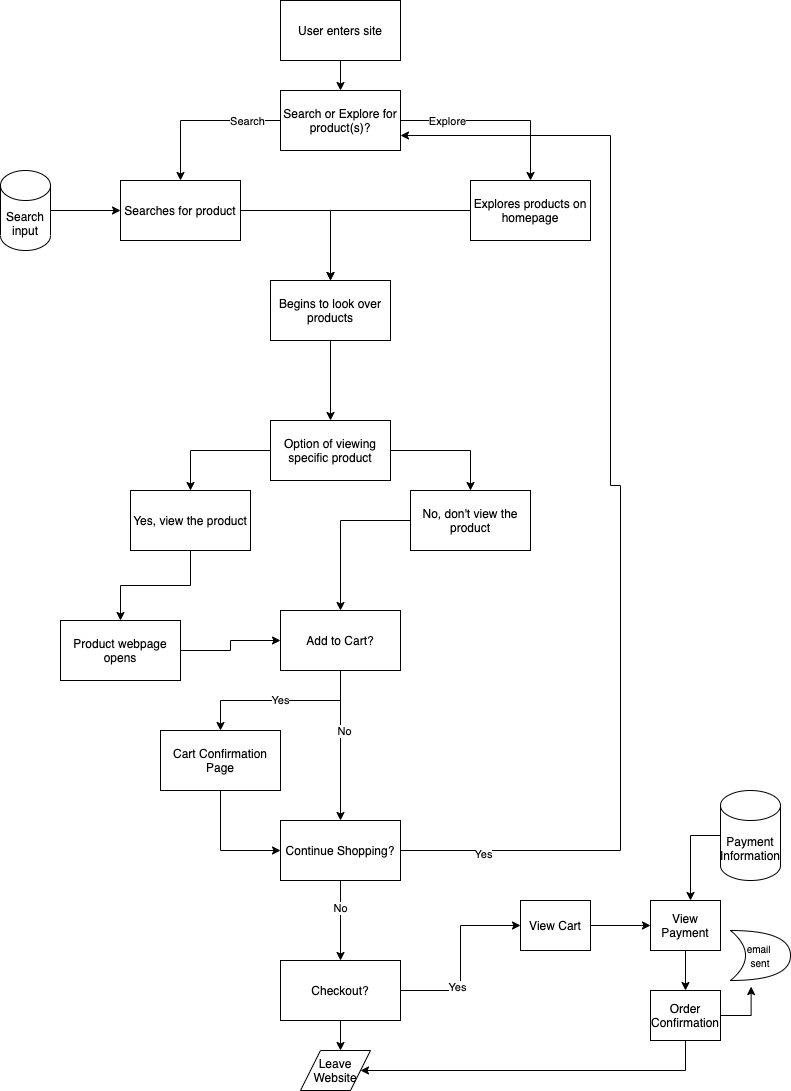

The diagram above was exported from draw.io. Its source (the exported page's mxGraphModel, read from the mxfile embedded in the PNG):
<mxGraphModel dx="715" dy="574" grid="1" gridSize="10" guides="1" tooltips="1" connect="1" arrows="1" fold="1" page="1" pageScale="1" pageWidth="850" pageHeight="1100" math="0" shadow="0">
  <root>
    <mxCell id="0" />
    <mxCell id="1" parent="0" />
    <mxCell id="37" value="" style="edgeStyle=orthogonalEdgeStyle;rounded=0;orthogonalLoop=1;jettySize=auto;html=1;" edge="1" parent="1" source="3" target="36">
      <mxGeometry relative="1" as="geometry" />
    </mxCell>
    <mxCell id="3" value="User enters site" style="rounded=0;whiteSpace=wrap;html=1;" parent="1" vertex="1">
      <mxGeometry x="340" width="120" height="60" as="geometry" />
    </mxCell>
    <mxCell id="15" value="" style="edgeStyle=orthogonalEdgeStyle;rounded=0;orthogonalLoop=1;jettySize=auto;html=1;" parent="1" source="8" target="14" edge="1">
      <mxGeometry relative="1" as="geometry" />
    </mxCell>
    <mxCell id="8" value="Searches for product" style="rounded=0;whiteSpace=wrap;html=1;" parent="1" vertex="1">
      <mxGeometry x="180" y="180" width="120" height="60" as="geometry" />
    </mxCell>
    <mxCell id="16" style="edgeStyle=orthogonalEdgeStyle;rounded=0;orthogonalLoop=1;jettySize=auto;html=1;exitX=0;exitY=0.5;exitDx=0;exitDy=0;entryX=0.5;entryY=0;entryDx=0;entryDy=0;" parent="1" source="10" target="14" edge="1">
      <mxGeometry relative="1" as="geometry" />
    </mxCell>
    <mxCell id="10" value="Explores products on homepage" style="rounded=0;whiteSpace=wrap;html=1;" parent="1" vertex="1">
      <mxGeometry x="530" y="180" width="120" height="60" as="geometry" />
    </mxCell>
    <mxCell id="13" style="edgeStyle=orthogonalEdgeStyle;rounded=0;orthogonalLoop=1;jettySize=auto;html=1;entryX=0;entryY=0.5;entryDx=0;entryDy=0;" parent="1" source="12" target="8" edge="1">
      <mxGeometry relative="1" as="geometry" />
    </mxCell>
    <mxCell id="12" value="Search input" style="shape=cylinder3;whiteSpace=wrap;html=1;boundedLbl=1;backgroundOutline=1;size=15;" parent="1" vertex="1">
      <mxGeometry x="60" y="170" width="50" height="80" as="geometry" />
    </mxCell>
    <mxCell id="18" value="" style="edgeStyle=orthogonalEdgeStyle;rounded=0;orthogonalLoop=1;jettySize=auto;html=1;" parent="1" source="14" target="17" edge="1">
      <mxGeometry relative="1" as="geometry" />
    </mxCell>
    <mxCell id="14" value="Begins to look over products" style="rounded=0;whiteSpace=wrap;html=1;" parent="1" vertex="1">
      <mxGeometry x="330" y="280" width="120" height="60" as="geometry" />
    </mxCell>
    <mxCell id="20" value="" style="edgeStyle=orthogonalEdgeStyle;rounded=0;orthogonalLoop=1;jettySize=auto;html=1;" parent="1" source="17" target="19" edge="1">
      <mxGeometry relative="1" as="geometry" />
    </mxCell>
    <mxCell id="22" value="" style="edgeStyle=orthogonalEdgeStyle;rounded=0;orthogonalLoop=1;jettySize=auto;html=1;" parent="1" source="17" target="21" edge="1">
      <mxGeometry relative="1" as="geometry" />
    </mxCell>
    <mxCell id="17" value="Option of viewing specific product" style="rounded=0;whiteSpace=wrap;html=1;" parent="1" vertex="1">
      <mxGeometry x="330" y="420" width="120" height="60" as="geometry" />
    </mxCell>
    <mxCell id="27" style="edgeStyle=orthogonalEdgeStyle;rounded=0;orthogonalLoop=1;jettySize=auto;html=1;exitX=0.5;exitY=1;exitDx=0;exitDy=0;" edge="1" parent="1" source="19">
      <mxGeometry relative="1" as="geometry">
        <mxPoint x="180" y="620" as="targetPoint" />
      </mxGeometry>
    </mxCell>
    <mxCell id="19" value="Yes, view the product" style="rounded=0;whiteSpace=wrap;html=1;" parent="1" vertex="1">
      <mxGeometry x="190" y="490" width="120" height="60" as="geometry" />
    </mxCell>
    <mxCell id="26" style="edgeStyle=orthogonalEdgeStyle;rounded=0;orthogonalLoop=1;jettySize=auto;html=1;entryX=0.5;entryY=0;entryDx=0;entryDy=0;" edge="1" parent="1" source="21" target="23">
      <mxGeometry relative="1" as="geometry" />
    </mxCell>
    <mxCell id="21" value="No, don't view the product" style="rounded=0;whiteSpace=wrap;html=1;" parent="1" vertex="1">
      <mxGeometry x="470" y="490" width="120" height="60" as="geometry" />
    </mxCell>
    <mxCell id="31" value="Yes" style="edgeStyle=orthogonalEdgeStyle;rounded=0;orthogonalLoop=1;jettySize=auto;html=1;" edge="1" parent="1" source="23" target="30">
      <mxGeometry relative="1" as="geometry" />
    </mxCell>
    <mxCell id="32" style="edgeStyle=orthogonalEdgeStyle;rounded=0;orthogonalLoop=1;jettySize=auto;html=1;" edge="1" parent="1" source="23">
      <mxGeometry relative="1" as="geometry">
        <mxPoint x="400" y="820" as="targetPoint" />
      </mxGeometry>
    </mxCell>
    <mxCell id="33" value="No" style="edgeLabel;html=1;align=center;verticalAlign=middle;resizable=0;points=[];" vertex="1" connectable="0" parent="32">
      <mxGeometry x="-0.2" y="3" relative="1" as="geometry">
        <mxPoint as="offset" />
      </mxGeometry>
    </mxCell>
    <mxCell id="23" value="Add to Cart?" style="rounded=0;whiteSpace=wrap;html=1;" vertex="1" parent="1">
      <mxGeometry x="340" y="610" width="120" height="60" as="geometry" />
    </mxCell>
    <mxCell id="29" style="edgeStyle=orthogonalEdgeStyle;rounded=0;orthogonalLoop=1;jettySize=auto;html=1;entryX=0;entryY=0.5;entryDx=0;entryDy=0;" edge="1" parent="1" source="28" target="23">
      <mxGeometry relative="1" as="geometry" />
    </mxCell>
    <mxCell id="28" value="Product webpage opens" style="rounded=0;whiteSpace=wrap;html=1;" vertex="1" parent="1">
      <mxGeometry x="120" y="620" width="120" height="60" as="geometry" />
    </mxCell>
    <mxCell id="35" style="edgeStyle=orthogonalEdgeStyle;rounded=0;orthogonalLoop=1;jettySize=auto;html=1;entryX=0;entryY=0.5;entryDx=0;entryDy=0;" edge="1" parent="1" source="30" target="34">
      <mxGeometry relative="1" as="geometry" />
    </mxCell>
    <mxCell id="30" value="Cart Confirmation Page" style="rounded=0;whiteSpace=wrap;html=1;" vertex="1" parent="1">
      <mxGeometry x="220" y="730" width="120" height="60" as="geometry" />
    </mxCell>
    <mxCell id="42" style="edgeStyle=orthogonalEdgeStyle;rounded=0;orthogonalLoop=1;jettySize=auto;html=1;entryX=1;entryY=0.75;entryDx=0;entryDy=0;" edge="1" parent="1" source="34" target="36">
      <mxGeometry relative="1" as="geometry">
        <Array as="points">
          <mxPoint x="680" y="850" />
          <mxPoint x="680" y="485" />
          <mxPoint x="670" y="485" />
          <mxPoint x="670" y="135" />
        </Array>
      </mxGeometry>
    </mxCell>
    <mxCell id="43" value="Yes" style="edgeLabel;html=1;align=center;verticalAlign=middle;resizable=0;points=[];" vertex="1" connectable="0" parent="42">
      <mxGeometry x="-0.8586" y="-3" relative="1" as="geometry">
        <mxPoint as="offset" />
      </mxGeometry>
    </mxCell>
    <mxCell id="44" style="edgeStyle=orthogonalEdgeStyle;rounded=0;orthogonalLoop=1;jettySize=auto;html=1;" edge="1" parent="1" source="34">
      <mxGeometry relative="1" as="geometry">
        <mxPoint x="400" y="960" as="targetPoint" />
      </mxGeometry>
    </mxCell>
    <mxCell id="45" value="No" style="edgeLabel;html=1;align=center;verticalAlign=middle;resizable=0;points=[];" vertex="1" connectable="0" parent="44">
      <mxGeometry x="-0.3242" y="-1" relative="1" as="geometry">
        <mxPoint as="offset" />
      </mxGeometry>
    </mxCell>
    <mxCell id="34" value="Continue Shopping?" style="rounded=0;whiteSpace=wrap;html=1;" vertex="1" parent="1">
      <mxGeometry x="340" y="820" width="120" height="60" as="geometry" />
    </mxCell>
    <mxCell id="38" style="edgeStyle=orthogonalEdgeStyle;rounded=0;orthogonalLoop=1;jettySize=auto;html=1;exitX=1;exitY=0.5;exitDx=0;exitDy=0;entryX=0.5;entryY=0;entryDx=0;entryDy=0;" edge="1" parent="1" source="36" target="10">
      <mxGeometry relative="1" as="geometry" />
    </mxCell>
    <mxCell id="41" value="Explore" style="edgeLabel;html=1;align=center;verticalAlign=middle;resizable=0;points=[];" vertex="1" connectable="0" parent="38">
      <mxGeometry x="-0.5123" relative="1" as="geometry">
        <mxPoint as="offset" />
      </mxGeometry>
    </mxCell>
    <mxCell id="39" style="edgeStyle=orthogonalEdgeStyle;rounded=0;orthogonalLoop=1;jettySize=auto;html=1;entryX=0.5;entryY=0;entryDx=0;entryDy=0;" edge="1" parent="1" source="36" target="8">
      <mxGeometry relative="1" as="geometry" />
    </mxCell>
    <mxCell id="40" value="Search" style="edgeLabel;html=1;align=center;verticalAlign=middle;resizable=0;points=[];" vertex="1" connectable="0" parent="39">
      <mxGeometry x="-0.5792" relative="1" as="geometry">
        <mxPoint as="offset" />
      </mxGeometry>
    </mxCell>
    <mxCell id="36" value="Search or Explore for product(s)?" style="rounded=0;whiteSpace=wrap;html=1;" vertex="1" parent="1">
      <mxGeometry x="340" y="90" width="120" height="60" as="geometry" />
    </mxCell>
    <mxCell id="47" style="edgeStyle=orthogonalEdgeStyle;rounded=0;orthogonalLoop=1;jettySize=auto;html=1;entryX=0;entryY=0.5;entryDx=0;entryDy=0;" edge="1" parent="1" source="46" target="51">
      <mxGeometry relative="1" as="geometry">
        <mxPoint x="550" y="990" as="targetPoint" />
      </mxGeometry>
    </mxCell>
    <mxCell id="48" value="Yes" style="edgeLabel;html=1;align=center;verticalAlign=middle;resizable=0;points=[];" vertex="1" connectable="0" parent="47">
      <mxGeometry x="-0.3098" y="4" relative="1" as="geometry">
        <mxPoint as="offset" />
      </mxGeometry>
    </mxCell>
    <mxCell id="49" style="edgeStyle=orthogonalEdgeStyle;rounded=0;orthogonalLoop=1;jettySize=auto;html=1;" edge="1" parent="1" source="46">
      <mxGeometry relative="1" as="geometry">
        <mxPoint x="400" y="1050" as="targetPoint" />
      </mxGeometry>
    </mxCell>
    <mxCell id="46" value="Checkout?" style="rounded=0;whiteSpace=wrap;html=1;" vertex="1" parent="1">
      <mxGeometry x="340" y="960" width="120" height="60" as="geometry" />
    </mxCell>
    <mxCell id="50" value="Leave Website" style="shape=parallelogram;perimeter=parallelogramPerimeter;whiteSpace=wrap;html=1;fixedSize=1;" vertex="1" parent="1">
      <mxGeometry x="360" y="1050" width="70" height="40" as="geometry" />
    </mxCell>
    <mxCell id="53" value="" style="edgeStyle=orthogonalEdgeStyle;rounded=0;orthogonalLoop=1;jettySize=auto;html=1;" edge="1" parent="1" source="51" target="52">
      <mxGeometry relative="1" as="geometry" />
    </mxCell>
    <mxCell id="51" value="View Cart" style="rounded=0;whiteSpace=wrap;html=1;" vertex="1" parent="1">
      <mxGeometry x="580" y="900" width="70" height="50" as="geometry" />
    </mxCell>
    <mxCell id="58" value="" style="edgeStyle=orthogonalEdgeStyle;rounded=0;orthogonalLoop=1;jettySize=auto;html=1;" edge="1" parent="1" source="52" target="57">
      <mxGeometry relative="1" as="geometry" />
    </mxCell>
    <mxCell id="52" value="View Payment" style="rounded=0;whiteSpace=wrap;html=1;" vertex="1" parent="1">
      <mxGeometry x="710" y="900" width="70" height="50" as="geometry" />
    </mxCell>
    <mxCell id="56" style="edgeStyle=orthogonalEdgeStyle;rounded=0;orthogonalLoop=1;jettySize=auto;html=1;" edge="1" parent="1" source="54">
      <mxGeometry relative="1" as="geometry">
        <mxPoint x="750" y="900" as="targetPoint" />
      </mxGeometry>
    </mxCell>
    <mxCell id="54" value="Payment Information" style="shape=cylinder3;whiteSpace=wrap;html=1;boundedLbl=1;backgroundOutline=1;size=15;" vertex="1" parent="1">
      <mxGeometry x="780" y="790" width="60" height="90" as="geometry" />
    </mxCell>
    <mxCell id="60" style="edgeStyle=orthogonalEdgeStyle;rounded=0;orthogonalLoop=1;jettySize=auto;html=1;entryX=0.344;entryY=1.122;entryDx=0;entryDy=0;entryPerimeter=0;" edge="1" parent="1" source="57" target="59">
      <mxGeometry relative="1" as="geometry" />
    </mxCell>
    <mxCell id="62" style="edgeStyle=orthogonalEdgeStyle;rounded=0;orthogonalLoop=1;jettySize=auto;html=1;entryX=1;entryY=0.5;entryDx=0;entryDy=0;" edge="1" parent="1" source="57" target="50">
      <mxGeometry relative="1" as="geometry">
        <Array as="points">
          <mxPoint x="745" y="1070" />
        </Array>
      </mxGeometry>
    </mxCell>
    <mxCell id="57" value="Order Confirmation" style="rounded=0;whiteSpace=wrap;html=1;" vertex="1" parent="1">
      <mxGeometry x="710" y="990" width="70" height="50" as="geometry" />
    </mxCell>
    <mxCell id="59" value="&lt;font style=&quot;font-size: 10px&quot;&gt;email &lt;br&gt;sent&lt;/font&gt;" style="shape=xor;whiteSpace=wrap;html=1;" vertex="1" parent="1">
      <mxGeometry x="790" y="930" width="60" height="50" as="geometry" />
    </mxCell>
  </root>
</mxGraphModel>